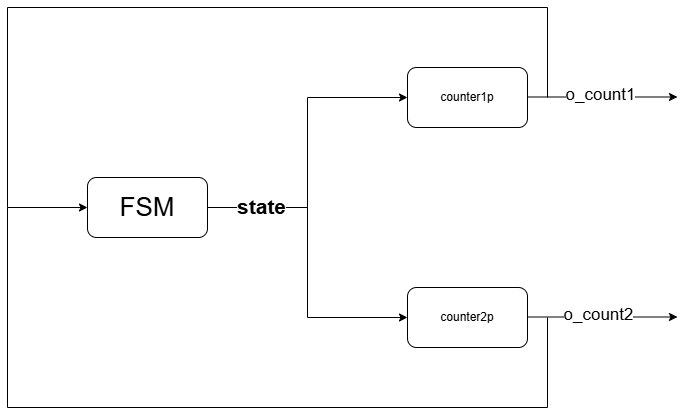

The diagram above was exported from draw.io. Its source (the exported page's mxGraphModel, read from the mxfile embedded in the PNG):
<mxGraphModel dx="1434" dy="830" grid="1" gridSize="10" guides="1" tooltips="1" connect="1" arrows="1" fold="1" page="1" pageScale="1" pageWidth="827" pageHeight="1169" math="0" shadow="0">
  <root>
    <mxCell id="0" />
    <mxCell id="1" parent="0" />
    <mxCell id="UeSs4lA-sIWk4YKyL5NE-4" style="edgeStyle=orthogonalEdgeStyle;rounded=0;orthogonalLoop=1;jettySize=auto;html=1;exitX=1;exitY=0.5;exitDx=0;exitDy=0;entryX=0;entryY=0.5;entryDx=0;entryDy=0;" parent="1" source="UeSs4lA-sIWk4YKyL5NE-1" target="UeSs4lA-sIWk4YKyL5NE-3" edge="1">
      <mxGeometry relative="1" as="geometry" />
    </mxCell>
    <mxCell id="UeSs4lA-sIWk4YKyL5NE-7" style="edgeStyle=orthogonalEdgeStyle;rounded=0;orthogonalLoop=1;jettySize=auto;html=1;exitX=1;exitY=0.5;exitDx=0;exitDy=0;entryX=0;entryY=0.5;entryDx=0;entryDy=0;" parent="1" source="UeSs4lA-sIWk4YKyL5NE-1" target="UeSs4lA-sIWk4YKyL5NE-2" edge="1">
      <mxGeometry relative="1" as="geometry" />
    </mxCell>
    <mxCell id="UeSs4lA-sIWk4YKyL5NE-8" value="&lt;font style=&quot;font-size: 21px;&quot;&gt;&lt;b&gt;state&lt;/b&gt;&lt;/font&gt;" style="edgeLabel;html=1;align=center;verticalAlign=middle;resizable=0;points=[];" parent="UeSs4lA-sIWk4YKyL5NE-7" connectable="0" vertex="1">
      <mxGeometry x="-0.5429" y="2" relative="1" as="geometry">
        <mxPoint x="-18" as="offset" />
      </mxGeometry>
    </mxCell>
    <mxCell id="UeSs4lA-sIWk4YKyL5NE-1" value="&lt;font style=&quot;font-size: 26px;&quot;&gt;FSM&lt;/font&gt;" style="rounded=1;whiteSpace=wrap;html=1;" parent="1" vertex="1">
      <mxGeometry x="200" y="370" width="120" height="60" as="geometry" />
    </mxCell>
    <mxCell id="UeSs4lA-sIWk4YKyL5NE-2" value="counter2p" style="rounded=1;whiteSpace=wrap;html=1;" parent="1" vertex="1">
      <mxGeometry x="520" y="480" width="120" height="60" as="geometry" />
    </mxCell>
    <mxCell id="UeSs4lA-sIWk4YKyL5NE-3" value="counter1p" style="rounded=1;whiteSpace=wrap;html=1;" parent="1" vertex="1">
      <mxGeometry x="520" y="260" width="120" height="60" as="geometry" />
    </mxCell>
    <mxCell id="UeSs4lA-sIWk4YKyL5NE-13" value="" style="endArrow=classic;html=1;rounded=0;" parent="1" edge="1">
      <mxGeometry width="50" height="50" relative="1" as="geometry">
        <mxPoint x="640" y="289.5" as="sourcePoint" />
        <mxPoint x="790" y="289.5" as="targetPoint" />
      </mxGeometry>
    </mxCell>
    <mxCell id="UeSs4lA-sIWk4YKyL5NE-14" value="o_count1" style="edgeLabel;html=1;align=center;verticalAlign=middle;resizable=0;points=[];fontSize=17;" parent="UeSs4lA-sIWk4YKyL5NE-13" connectable="0" vertex="1">
      <mxGeometry x="0.44" relative="1" as="geometry">
        <mxPoint x="-36" y="-2" as="offset" />
      </mxGeometry>
    </mxCell>
    <mxCell id="UeSs4lA-sIWk4YKyL5NE-15" value="" style="endArrow=classic;html=1;rounded=0;" parent="1" edge="1">
      <mxGeometry width="50" height="50" relative="1" as="geometry">
        <mxPoint x="640" y="509.5" as="sourcePoint" />
        <mxPoint x="790" y="509.5" as="targetPoint" />
      </mxGeometry>
    </mxCell>
    <mxCell id="UeSs4lA-sIWk4YKyL5NE-16" value="o_count2" style="edgeLabel;html=1;align=center;verticalAlign=middle;resizable=0;points=[];fontSize=17;" parent="UeSs4lA-sIWk4YKyL5NE-15" connectable="0" vertex="1">
      <mxGeometry x="0.44" relative="1" as="geometry">
        <mxPoint x="-38" y="-2" as="offset" />
      </mxGeometry>
    </mxCell>
    <mxCell id="UeSs4lA-sIWk4YKyL5NE-19" value="" style="endArrow=classic;html=1;rounded=0;entryX=0;entryY=0.5;entryDx=0;entryDy=0;" parent="1" target="UeSs4lA-sIWk4YKyL5NE-1" edge="1">
      <mxGeometry width="50" height="50" relative="1" as="geometry">
        <mxPoint x="660" y="290" as="sourcePoint" />
        <mxPoint x="660" y="140" as="targetPoint" />
        <Array as="points">
          <mxPoint x="660" y="200" />
          <mxPoint x="120" y="200" />
          <mxPoint x="120" y="400" />
        </Array>
      </mxGeometry>
    </mxCell>
    <mxCell id="UeSs4lA-sIWk4YKyL5NE-21" value="" style="endArrow=none;html=1;rounded=0;" parent="1" edge="1">
      <mxGeometry width="50" height="50" relative="1" as="geometry">
        <mxPoint x="660" y="510" as="sourcePoint" />
        <mxPoint x="120" y="400" as="targetPoint" />
        <Array as="points">
          <mxPoint x="660" y="600" />
          <mxPoint x="120" y="600" />
        </Array>
      </mxGeometry>
    </mxCell>
  </root>
</mxGraphModel>